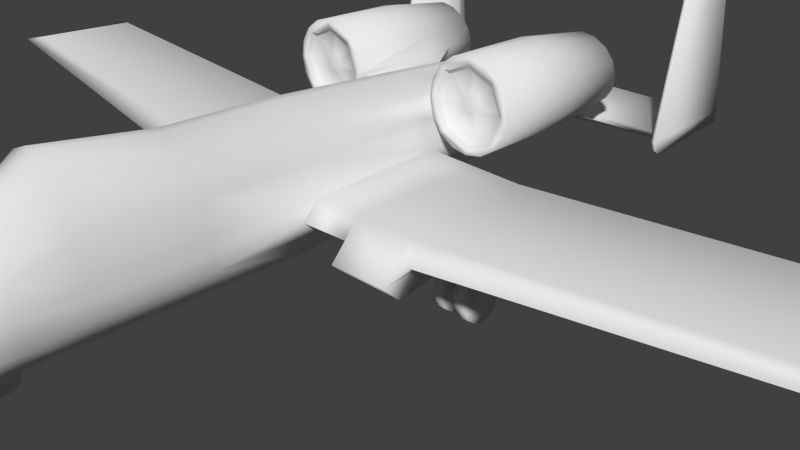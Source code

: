 # Source: pla10ne.blend  (saved by Blender 2.70.0; exported with 4.5.12 LTS)
import bpy
from mathutils import Matrix  # noqa: F401  (used for matrix-valued properties, if any)

bpy.ops.wm.read_factory_settings(use_empty=True)
scene = bpy.context.scene
scene.name = 'Scene'

# ---- collections
col_collection_1 = bpy.data.collections.new('Collection 1'); scene.collection.children.link(col_collection_1)

# ---- world
world_world = bpy.data.worlds.new('World'); scene.world = world_world
world_world.color = (0.05088, 0.05088, 0.05088)
world_world.use_sun_shadow = False
world_world.sun_shadow_jitter_overblur = 0.0
world_world.cycles.sampling_method = 'MANUAL'
world_world.cycles.sample_map_resolution = 256

# ---- cameras
cam_camera = bpy.data.cameras.new('Camera')
cam_camera.clip_end = 100.0
cam_camera.lens = 35.0
cam_camera.sensor_width = 32.0
cam_camera.sensor_height = 18.0
cam_camera.ortho_scale = 7.314
cam_camera.dof.focus_distance = 0.0
cam_camera.dof.aperture_fstop = 128.0

# ---- meshes
me_cylinder_001 = bpy.data.meshes.new('Cylinder.001')
me_cylinder_001.from_pydata([(0.9849, 0.2646, -0.2646), (1.102, 0.03815, 0.001855), (1.14, 0.214, -0.2646), (1.102, -0.03815, 0.001855), (1.237, 0.08176, -0.2646), (1.057, -0.09988, 0.001855), (1.237, -0.08176, -0.2646), (0.8675, -0.03815, 0.001855), (1.14, -0.214, -0.2646), (0.9849, 0.1235, 0.001855), (0.9849, -0.2646, -0.2646), (0.8675, 0.03815, 0.001855), (0.8294, -0.214, -0.2646), (0.9124, 0.09988, 0.001855), (0.7333, -0.08176, -0.2646), (1.057, 0.09988, 0.001855), (0.7333, 0.08176, -0.2646), (0.9849, -0.1235, 0.001855), (0.8294, 0.214, -0.2646), (0.9124, -0.09988, 0.001855), (0.9849, 0.2646, -0.08819), (0.9124, 0.09988, -0.08819), (0.8675, 0.03815, -0.08819), (1.14, 0.214, -0.08819), (0.8675, -0.03815, -0.08819), (1.237, 0.08176, -0.08819), (0.9124, -0.09988, -0.08819), (1.237, -0.08176, -0.08819), (0.9849, -0.1235, -0.08819), (1.14, -0.214, -0.08819), (1.057, 0.09988, -0.08819), (0.9849, -0.2646, -0.08819), (0.9849, 0.1235, -0.08819), (0.8294, -0.214, -0.08819), (1.057, -0.09988, -0.08819), (0.7333, -0.08176, -0.08819), (1.102, -0.03815, -0.08819), (0.7333, 0.08176, -0.08819), (1.102, 0.03815, -0.08819), (0.8294, 0.214, -0.08819), (0.9849, 0.1235, -0.04317), (1.102, -0.03815, -0.04317), (1.057, 0.09988, -0.04317), (0.8675, 0.03815, -0.04317), (0.8675, -0.03815, -0.04317), (1.057, -0.09988, -0.04317), (0.9124, 0.09988, -0.04317), (1.102, 0.03815, -0.04317), (0.9124, -0.09988, -0.04317), (0.9849, -0.1235, -0.04317), (-0.1473, -0.03815, 0.001855), (-0.1473, 0.03815, 0.001855), (-0.1025, 0.09988, 0.001855), (-0.1025, -0.09988, 0.001855), (-0.1473, 0.03815, -0.04317), (-0.1473, -0.03815, -0.04317), (-0.1025, 0.09988, -0.04317), (-0.1025, -0.09988, -0.04317)], [], [(41, 47, 1, 3), (40, 46, 13, 9), (48, 49, 17, 19), (45, 41, 3, 5), (46, 43, 54, 56), (49, 45, 5, 17), (47, 42, 15, 1), (43, 44, 55, 54), (42, 40, 9, 15), (44, 48, 57, 55), (0, 2, 4, 6, 8, 10, 12, 14, 16, 18), (0, 20, 23, 2), (25, 23, 30, 38), (2, 23, 25, 4), (27, 25, 38, 36), (4, 25, 27, 6), (29, 27, 36, 34), (6, 27, 29, 8), (31, 29, 34, 28), (8, 29, 31, 10), (33, 31, 28, 26), (10, 31, 33, 12), (39, 37, 22, 21), (12, 33, 35, 14), (37, 35, 24, 22), (14, 35, 37, 16), (35, 33, 26, 24), (18, 39, 20, 0), (23, 20, 32, 30), (16, 37, 39, 18), (20, 39, 21, 32), (36, 38, 47, 41), (32, 21, 46, 40), (26, 28, 49, 48), (34, 36, 41, 45), (21, 22, 43, 46), (28, 34, 45, 49), (38, 30, 42, 47), (22, 24, 44, 43), (30, 32, 40, 42), (24, 26, 48, 44), (56, 54, 51, 52), (54, 55, 50, 51), (55, 57, 53, 50), (13, 46, 56, 52), (11, 13, 52, 51), (7, 11, 51, 50), (48, 19, 53, 57), (19, 7, 50, 53)])
me_cylinder_001.polygons.foreach_set('use_smooth', [True] * 49)
me_cylinder_001.use_remesh_preserve_volume = False
me_cylinder_001.use_remesh_preserve_attributes = False
me_cylinder_001.use_mirror_vertex_groups = False
me_cylinder_001.update()
me_cylinder_004 = bpy.data.meshes.new('Cylinder.004')
me_cylinder_004.from_pydata([(-0.04507, 0.1174, -0.6879), (-0.04507, 0.09496, -0.7569), (-0.04507, 0.03627, -0.7996), (-0.04507, -0.03627, -0.7996), (-0.04507, -0.09496, -0.7569), (-0.08896, -0.1174, -0.6879), (-0.04507, -0.1174, -0.6879), (-0.08896, -0.09496, -0.6189), (-0.04507, -0.09496, -0.6189), (-0.04507, -0.03627, -0.5763), (-0.04507, 0.03627, -0.5763), (-0.08896, 0.1174, -0.6879), (-0.04507, 0.09496, -0.6189), (-0.08896, 0.09496, -0.6189), (-0.04507, 0.1934, -0.6879), (-0.06336, 0.09496, -0.6189), (-0.06336, 0.1174, -0.6879), (-0.04507, 0.1564, -0.8016), (-0.06336, 0.03627, -0.5763), (-0.04507, 0.05975, -0.8718), (-0.06336, -0.03627, -0.5763), (-0.04507, -0.05975, -0.8718), (-0.06336, -0.09496, -0.6189), (-0.04507, -0.1564, -0.8016), (-0.06336, -0.1174, -0.6879), (-0.04507, -0.1934, -0.6879), (-0.06336, -0.09496, -0.7569), (-0.04507, -0.1564, -0.5743), (-0.06336, -0.03627, -0.7996), (-0.04507, -0.05975, -0.504), (-0.06336, 0.03627, -0.7996), (-0.04507, 0.05975, -0.504), (-0.06336, 0.09496, -0.7569), (-0.04507, 0.1564, -0.5743), (1.68e-05, 0.2104, -0.6879), (1.68e-05, 0.1702, -0.8116), (1.68e-05, 0.06501, -0.888), (1.68e-05, -0.06501, -0.888), (1.68e-05, -0.1702, -0.8116), (1.68e-05, -0.2104, -0.6879), (1.68e-05, -0.1702, -0.5643), (1.68e-05, -0.06501, -0.4878), (1.68e-05, 0.06501, -0.4878), (1.68e-05, 0.1702, -0.5643), (-0.08896, -0.09496, -0.4836), (-0.08896, -0.03627, -0.441), (-0.08896, 0.03627, -0.441), (-0.08896, 0.09496, -0.4836), (-0.06336, 0.09496, -0.4836), (-0.06336, 0.03627, -0.441), (-0.06336, -0.03627, -0.441), (-0.06336, -0.09496, -0.4836), (0.0001129, 0.09496, -0.4836), (0.0001129, 0.04464, -0.435), (0.0001129, -0.04464, -0.435), (0.0001129, -0.09496, -0.4836), (-0.03162, 0.03627, -0.441), (-0.03162, -0.03627, -0.441), (-0.03162, -0.09496, -0.4836), (-0.03162, 0.09496, -0.4836), (0.0001129, 0.03627, 0.01884), (0.0001129, -0.03627, 0.01884), (-0.03162, 0.03627, 0.01884), (-0.03162, -0.03627, 0.01884)], [], [(56, 57, 63, 62), (11, 16, 32), (15, 16, 11, 13), (5, 7, 13, 11), (24, 22, 7, 5), (49, 50, 57, 56), (12, 0, 16, 15), (0, 14, 17, 1), (1, 2, 30, 32), (1, 17, 19, 2), (3, 4, 26, 28), (2, 19, 21, 3), (2, 3, 28, 30), (3, 21, 23, 4), (4, 6, 24, 26), (4, 23, 25, 6), (6, 8, 22, 24), (6, 25, 27, 8), (8, 9, 20, 22), (8, 27, 29, 9), (9, 10, 18, 20), (9, 29, 31, 10), (10, 12, 15, 18), (12, 33, 14, 0), (0, 1, 32, 16), (10, 31, 33, 12), (24, 5, 26), (14, 34, 35, 17), (17, 35, 36, 19), (19, 36, 37, 21), (21, 37, 38, 23), (23, 38, 39, 25), (25, 39, 40, 27), (27, 40, 41, 29), (29, 41, 42, 31), (33, 43, 34, 14), (31, 42, 43, 33), (32, 26, 5, 11), (28, 26, 32, 30), (51, 50, 45, 44), (50, 49, 46, 45), (49, 48, 47, 46), (50, 51, 58, 57), (47, 13, 7, 44), (7, 22, 51, 44), (15, 13, 47, 48), (48, 51, 22, 20, 18, 15), (52, 53, 54, 55), (57, 58, 55, 54), (59, 56, 53, 52), (58, 59, 52, 55), (47, 44, 45, 46), (48, 49, 56, 59), (51, 48, 59, 58), (62, 63, 61, 60), (57, 54, 61, 63), (54, 53, 60, 61), (53, 56, 62, 60)])
me_cylinder_004.polygons.foreach_set('use_smooth', [True] * 58)
_uv = me_cylinder_004.uv_layers.new(name='UVMap')
_uv.uv.foreach_set('vector', [0.295, 0.712, 0.295, 0.712, 0.295, 0.712, 0.295, 0.712, 0.295, 0.712, 0.295, 0.712, 0.295, 0.712, 0.295, 0.712, 0.295, 0.712, 0.295, 0.712, 0.295, 0.712, 0.295, 0.712, 0.295, 0.712, 0.295, 0.712, 0.295, 0.712, 0.295, 0.712, 0.295, 0.712, 0.295, 0.712, 0.295, 0.712, 0.295, 0.712, 0.295, 0.712, 0.295, 0.712, 0.295, 0.712, 0.295, 0.712, 0.295, 0.712, 0.295, 0.712, 0.295, 0.712, 0.2882, 0.6836, 0.2938, 0.7007, 0.2655, 0.7007, 0.2711, 0.6836, 0.295, 0.712, 0.295, 0.712, 0.295, 0.712, 0.295, 0.712, 0.2882, 0.6836, 0.2938, 0.7007, 0.2655, 0.7007, 0.2711, 0.6836, 0.295, 0.712, 0.295, 0.712, 0.295, 0.712, 0.295, 0.712, 0.2882, 0.6836, 0.2938, 0.7007, 0.2655, 0.7007, 0.2711, 0.6836, 0.295, 0.712, 0.295, 0.712, 0.295, 0.712, 0.295, 0.712, 0.2882, 0.6836, 0.2938, 0.7007, 0.2655, 0.7007, 0.2711, 0.6836, 0.295, 0.712, 0.295, 0.712, 0.295, 0.712, 0.295, 0.712, 0.2882, 0.6836, 0.2938, 0.7007, 0.2655, 0.7007, 0.2711, 0.6836, 0.295, 0.712, 0.295, 0.712, 0.295, 0.712, 0.295, 0.712, 0.2882, 0.6836, 0.2938, 0.7007, 0.2655, 0.7007, 0.2711, 0.6836, 0.295, 0.712, 0.295, 0.712, 0.295, 0.712, 0.295, 0.712, 0.2882, 0.6836, 0.2938, 0.7007, 0.2655, 0.7007, 0.2711, 0.6836, 0.295, 0.712, 0.295, 0.712, 0.295, 0.712, 0.295, 0.712, 0.2882, 0.6836, 0.2938, 0.7007, 0.2655, 0.7007, 0.2711, 0.6836, 0.295, 0.712, 0.295, 0.712, 0.295, 0.712, 0.295, 0.712, 0.2882, 0.6836, 0.2938, 0.7007, 0.2655, 0.7007, 0.2711, 0.6836, 0.295, 0.712, 0.295, 0.712, 0.295, 0.712, 0.295, 0.712, 0.2882, 0.6836, 0.2938, 0.7007, 0.2655, 0.7007, 0.2711, 0.6836, 0.295, 0.712, 0.295, 0.712, 0.295, 0.712, 0.2938, 0.7007, 0.295, 0.712, 0.2643, 0.712, 0.2655, 0.7007, 0.2938, 0.7007, 0.295, 0.712, 0.2643, 0.712, 0.2655, 0.7007, 0.2938, 0.7007, 0.295, 0.712, 0.2643, 0.712, 0.2655, 0.7007, 0.2938, 0.7007, 0.295, 0.712, 0.2643, 0.712, 0.2655, 0.7007, 0.2938, 0.7007, 0.295, 0.712, 0.2643, 0.712, 0.2655, 0.7007, 0.2938, 0.7007, 0.295, 0.712, 0.2643, 0.712, 0.2655, 0.7007, 0.2938, 0.7007, 0.295, 0.712, 0.2643, 0.712, 0.2655, 0.7007, 0.2938, 0.7007, 0.295, 0.712, 0.2643, 0.712, 0.2655, 0.7007, 0.2938, 0.7007, 0.295, 0.712, 0.2643, 0.712, 0.2655, 0.7007, 0.2938, 0.7007, 0.295, 0.712, 0.2643, 0.712, 0.2655, 0.7007, 0.295, 0.712, 0.295, 0.712, 0.295, 0.712, 0.295, 0.712, 0.295, 0.712, 0.295, 0.712, 0.295, 0.712, 0.295, 0.712, 0.295, 0.712, 0.295, 0.712, 0.295, 0.712, 0.295, 0.712, 0.295, 0.712, 0.295, 0.712, 0.295, 0.712, 0.295, 0.712, 0.295, 0.712, 0.295, 0.712, 0.295, 0.712, 0.295, 0.712, 0.295, 0.712, 0.295, 0.712, 0.295, 0.712, 0.295, 0.712, 0.295, 0.712, 0.295, 0.712, 0.295, 0.712, 0.295, 0.712, 0.295, 0.712, 0.295, 0.712, 0.295, 0.712, 0.295, 0.712, 0.295, 0.712, 0.295, 0.712, 0.295, 0.712, 0.295, 0.712, 0.295, 0.712, 0.295, 0.712, 0.295, 0.712, 0.295, 0.712, 0.295, 0.712, 0.295, 0.712, 0.295, 0.712, 0.295, 0.712, 0.295, 0.712, 0.295, 0.712, 0.295, 0.712, 0.295, 0.712, 0.295, 0.712, 0.295, 0.712, 0.295, 0.712, 0.295, 0.712, 0.295, 0.712, 0.295, 0.712, 0.295, 0.712, 0.295, 0.712, 0.295, 0.712, 0.295, 0.712, 0.295, 0.712, 0.295, 0.712, 0.295, 0.712, 0.295, 0.712, 0.295, 0.712, 0.295, 0.712, 0.295, 0.712, 0.295, 0.712, 0.295, 0.712, 0.295, 0.712, 0.295, 0.712, 0.295, 0.712, 0.295, 0.712, 0.295, 0.712, 0.295, 0.712, 0.295, 0.712, 0.295, 0.712, 0.295, 0.712, 0.295, 0.712, 0.295, 0.712, 0.295, 0.712, 0.295, 0.712, 0.295, 0.712, 0.295, 0.712, 0.295, 0.712, 0.295, 0.712, 0.295, 0.712, 0.295, 0.712])
me_cylinder_004.use_remesh_preserve_volume = False
me_cylinder_004.use_remesh_preserve_attributes = False
me_cylinder_004.use_mirror_vertex_groups = False
me_cylinder_004.update()
me_cylinder_002 = bpy.data.meshes.new('Cylinder.002')
me_cylinder_002.from_pydata([(0.0, 1.0, -1.0), (0.0, 1.0, 1.0), (0.5878, 0.809, -1.0), (0.5878, 0.809, 1.0), (0.9511, 0.309, -1.0), (0.9511, 0.309, 1.0), (0.9511, -0.309, -1.0), (0.9511, -0.309, 1.0), (0.5878, -0.809, -1.0), (0.5878, -0.809, 1.0), (-8.742e-08, -1.0, -1.0), (-8.742e-08, -1.0, 1.0), (-0.5878, -0.809, -1.0), (-0.5878, -0.809, 1.0), (-0.9511, -0.309, -1.0), (-0.9511, -0.309, 1.0), (-0.9511, 0.309, -1.0), (-0.9511, 0.309, 1.0), (-0.5878, 0.809, -1.0), (-0.5878, 0.809, 1.0)], [], [(0, 1, 3, 2), (2, 3, 5, 4), (4, 5, 7, 6), (6, 7, 9, 8), (8, 9, 11, 10), (10, 11, 13, 12), (12, 13, 15, 14), (14, 15, 17, 16), (3, 1, 19, 17, 15, 13, 11, 9, 7, 5), (18, 19, 1, 0), (16, 17, 19, 18)])
me_cylinder_002.polygons.foreach_set('use_smooth', [True] * 11)
_uv = me_cylinder_002.uv_layers.new(name='UVMap')
_uv.uv.foreach_set('vector', [0.4852, 0.4984, 0.4852, 0.5953, 0.4553, 0.5953, 0.4553, 0.4984, 0.4852, 0.4984, 0.4852, 0.5953, 0.4553, 0.5953, 0.4553, 0.4984, 0.4852, 0.4984, 0.4852, 0.5953, 0.4553, 0.5953, 0.4553, 0.4984, 0.4852, 0.4984, 0.4852, 0.5953, 0.4553, 0.5953, 0.4553, 0.4984, 0.4852, 0.4984, 0.4852, 0.5953, 0.4553, 0.5953, 0.4553, 0.4984, 0.4852, 0.4984, 0.4852, 0.5953, 0.4553, 0.5953, 0.4553, 0.4984, 0.4852, 0.4984, 0.4852, 0.5953, 0.4553, 0.5953, 0.4553, 0.4984, 0.4852, 0.4984, 0.4852, 0.5953, 0.4553, 0.5953, 0.4553, 0.4984, 0.3108, 0.7434, 0.3158, 0.7587, 0.3108, 0.7739, 0.2979, 0.7833, 0.2819, 0.7833, 0.2689, 0.7739, 0.264, 0.7587, 0.2689, 0.7434, 0.2819, 0.734, 0.2979, 0.734, 0.4852, 0.4984, 0.4852, 0.5953, 0.4553, 0.5953, 0.4553, 0.4984, 0.4852, 0.4984, 0.4852, 0.5953, 0.4553, 0.5953, 0.4553, 0.4984])
me_cylinder_002.use_remesh_preserve_volume = False
me_cylinder_002.use_remesh_preserve_attributes = False
me_cylinder_002.use_mirror_vertex_groups = False
me_cylinder_002.update()
me_cylinder = bpy.data.meshes.new('Cylinder')
me_cylinder.from_pydata([(0.08285, 2.077, -3.936), (0.2675, 1.953, -3.936), (0.424, 1.789, -3.936), (0.4002, 1.522, -3.936), (0.374, 1.412, -3.936), (0.3073, 1.314, -3.936), (0.1828, 1.21, -3.936), (0.4623, 1.44, -2.784), (0.4496, 1.343, -2.857), (0.2976, 2.002, -2.857), (0.4672, 1.804, -2.857), (0.0001647, 0.8809, -1.436), (0.08285, 2.399, 1.377), (0.4073, 2.183, 1.377), (0.624, 1.858, 1.377), (0.7002, 1.475, 1.377), (0.724, 1.093, 1.377), (0.5073, 0.7684, 1.377), (0.1828, 0.5516, 1.377), (0.4649, 1.512, -2.857), (0.3504, 1.196, -2.857), (0.5501, 1.499, -1.436), (0.08285, 2.399, 2.704), (0.4073, 2.183, 2.704), (0.624, 1.858, 2.704), (0.7002, 1.475, 2.704), (0.724, 1.093, 2.704), (0.5073, 0.7684, 2.704), (0.1828, 0.5516, 2.704), (0.1828, 1.068, -2.857), (0.4072, 1.041, -1.436), (0.02786, 1.934, -4.367), (0.1365, 1.891, -4.367), (0.1756, 1.819, -4.367), (0.2011, 1.73, -4.367), (0.1924, 1.67, -4.367), (0.17, 1.611, -4.367), (0.06135, 1.538, -4.367), (0.549, 1.253, -1.436), (0.0001664, 2.147, -2.857), (0.3374, 2.068, -1.436), (0.08285, 2.238, -1.436), (0.0001655, 1.74, -4.484), (0.1828, 0.8809, -1.436), (0.08285, 2.303, -0.4359), (0.000165, 1.068, -2.857), (0.08285, 2.147, -2.857), (0.0001664, 2.238, -1.436), (0.1828, 0.7492, -0.4359), (0.4473, 0.9322, -0.4359), (0.6102, 1.489, -0.4359), (0.5548, 1.834, -0.667), (0.3589, 2.103, -0.667), (0.619, 1.272, -0.3942), (6.335, 1.919, 1.245), (6.367, 1.768, 1.245), (6.213, 1.924, -0.1303), (6.225, 1.806, -0.1303), (6.632, 1.86, 1.399), (0.7121, 1.284, 2.704), (0.524, 1.823, -1.436), (0.5563, 1.372, -1.437), (0.1967, 1.7, -4.367), (6.496, 1.882, -0.2299), (0.3871, 1.467, -3.98), (0.7121, 1.251, 1.595), (0.6146, 1.339, -0.5765), (2.021, 1.243, -0.3595), (2.011, 1.498, -0.3595), (2.135, 1.162, 1.344), (2.174, 1.486, 1.344), (2.085, 1.375, -0.4898), (2.257, 1.303, 1.546), (1.32, 1.216, -0.3977), (1.429, 1.127, 1.361), (1.35, 1.357, -0.5332), (1.399, 1.277, 1.57), (1.311, 1.494, -0.3977), (1.351, 1.481, 1.361), (0.0001652, 1.21, -3.936), (0.0001667, 2.303, -0.4359), (0.0001659, 1.934, -4.367), (0.0001669, 2.399, 2.704), (0.0001669, 2.399, 1.377), (0.0001664, 2.077, -3.936), (0.0001643, 0.5516, 1.377), (0.0001643, 0.5516, 2.704), (0.0001655, 1.538, -4.367), (0.0001645, 0.7492, -0.4359), (1.2, 2.755, -0.3896), (1.2, 2.755, -1.549), (0.9783, 2.711, -0.3896), (0.9783, 2.711, -1.549), (0.7903, 2.585, -0.3896), (0.7903, 2.585, -1.549), (0.6646, 2.397, -0.3896), (0.6646, 2.397, -1.549), (0.6205, 2.175, -0.3896), (0.6205, 2.175, -1.549), (0.6646, 1.954, -0.3896), (0.6646, 1.954, -1.549), (0.7903, 1.766, -0.3896), (0.7903, 1.766, -1.549), (0.9783, 1.64, -0.3896), (0.9783, 1.64, -1.549), (1.2, 1.596, -0.3896), (1.2, 1.596, -1.549), (1.422, 1.64, -0.3896), (1.422, 1.64, -1.549), (1.61, 1.766, -0.3896), (1.61, 1.766, -1.549), (1.736, 1.954, -0.3896), (1.736, 1.954, -1.549), (1.78, 2.175, -0.3896), (1.78, 2.175, -1.549), (1.736, 2.397, -0.3896), (1.736, 2.397, -1.549), (1.61, 2.585, -0.3896), (1.61, 2.585, -1.549), (1.422, 2.711, -0.3896), (1.422, 2.711, -1.549), (0.7117, 1.974, -2.064), (0.6205, 2.175, -0.4532), (0.6714, 2.175, -2.049), (0.6646, 1.954, -0.4532), (1.2, 2.671, -0.3896), (0.8499, 2.526, -0.3896), (0.7048, 2.175, -0.3896), (0.8499, 1.825, -0.3896), (1.2, 1.68, -0.3896), (1.55, 1.825, -0.3896), (1.696, 2.175, -0.3896), (1.55, 2.526, -0.3896), (1.2, 2.649, -0.4758), (0.8652, 2.51, -0.4758), (0.7264, 2.175, -0.4757), (0.8652, 1.84, -0.4757), (1.2, 1.702, -0.4757), (1.535, 1.84, -0.4757), (1.674, 2.175, -0.4757), (1.535, 2.51, -0.4758), (1.2, 2.294, -0.4757), (1.116, 2.259, -0.4757), (1.081, 2.175, -0.4757), (1.116, 2.092, -0.4757), (1.2, 2.057, -0.4757), (1.284, 2.092, -0.4757), (1.319, 2.175, -0.4757), (1.284, 2.259, -0.4757), (1.2, 2.175, -0.3856), (1.2, 2.647, -2.472), (1.017, 2.611, -2.477), (0.8624, 2.509, -2.494), (0.7588, 2.356, -2.519), (0.7224, 2.175, -2.549), (0.7588, 1.995, -2.579), (0.8624, 1.842, -2.604), (1.017, 1.74, -2.62), (1.2, 1.704, -2.626), (1.383, 1.74, -2.62), (1.538, 1.842, -2.604), (1.642, 1.995, -2.579), (1.678, 2.175, -2.549), (1.642, 2.356, -2.519), (1.538, 2.509, -2.494), (1.383, 2.611, -2.477), (1.2, 2.589, -2.481), (0.9039, 2.468, -2.501), (0.7811, 2.175, -2.549), (0.9039, 1.883, -2.597), (1.2, 1.762, -2.617), (1.496, 1.883, -2.597), (1.619, 2.175, -2.549), (1.496, 2.468, -2.501), (1.2, 2.551, -2.25), (0.9039, 2.43, -2.27), (0.7811, 2.138, -2.318), (0.9039, 1.845, -2.366), (1.2, 1.724, -2.386), (1.496, 1.845, -2.366), (1.619, 2.138, -2.318), (1.496, 2.43, -2.27), (1.2, 2.37, -2.28), (1.033, 2.302, -2.291), (0.9642, 2.138, -2.318), (1.033, 1.973, -2.345), (1.2, 1.905, -2.356), (1.367, 1.973, -2.345), (1.436, 2.138, -2.318), (1.367, 2.302, -2.291), (1.2, 2.426, -2.621), (1.033, 2.358, -2.632), (0.9642, 2.194, -2.659), (1.033, 2.029, -2.686), (1.2, 1.961, -2.697), (1.367, 2.029, -2.686), (1.436, 2.194, -2.659), (1.367, 2.358, -2.632), (1.2, 2.38, -2.628), (1.067, 2.325, -2.637), (1.011, 2.194, -2.659), (1.067, 2.062, -2.68), (1.2, 2.007, -2.689), (1.334, 2.062, -2.68), (1.389, 2.194, -2.659), (1.334, 2.325, -2.637), (1.2, 2.341, -2.393), (1.067, 2.287, -2.402), (1.011, 2.155, -2.424), (1.067, 2.023, -2.445), (1.2, 1.969, -2.454), (1.334, 2.023, -2.445), (1.389, 2.155, -2.424), (1.334, 2.287, -2.402), (2.216, 1.443, -3.936), (2.216, 1.467, -3.975), (2.216, 1.458, -2.857), (2.216, 1.429, -2.806), (2.216, 1.397, -2.857), (2.216, 1.491, -3.936), (2.216, 1.326, -4.132), (2.216, 1.472, -4.116), (2.216, 3.659, -3.101), (2.216, 1.425, -2.663), (2.216, 1.23, -2.772), (2.216, 3.661, -3.837), (2.264, 1.326, -4.132), (2.264, 1.472, -4.116), (2.264, 3.659, -3.101), (2.264, 1.425, -2.663), (2.264, 1.23, -2.772), (2.264, 3.661, -3.837), (2.264, 1.305, -2.694), (2.216, 1.305, -2.694), (0.08285, 2.562, 3.979), (0.4073, 2.442, 3.979), (0.624, 1.858, 3.979), (0.7002, 1.475, 3.979), (0.724, 1.093, 3.979), (0.5073, 0.7684, 3.979), (0.1828, 0.5516, 3.979), (0.7121, 1.284, 3.979), (0.0001688, 2.562, 3.979), (0.0001659, 0.5516, 3.979), (0.0001659, 0.5516, 4.644), (0.0001683, 2.121, 4.644), (0.7121, 1.284, 4.644), (0.1828, 0.5516, 4.644), (0.5073, 0.7684, 4.644), (0.6854, 1.017, 4.639), (0.7002, 1.37, 4.644), (0.624, 1.641, 4.644), (0.4073, 1.904, 4.644), (0.08285, 2.121, 4.644), (0.0001659, 0.5516, 5.42), (0.0001678, 1.723, 5.42), (0.6454, 0.9735, 5.42), (0.1828, 0.5516, 5.42), (0.5073, 0.7684, 5.42), (0.6063, 0.8925, 5.42), (0.6541, 1.019, 5.42), (0.624, 1.291, 5.42), (0.4073, 1.506, 5.42), (0.08285, 1.723, 5.42), (0.0001664, 0.6885, 6.316), (0.0001669, 1.192, 6.316), (0.2377, 0.8837, 6.316), (0.04944, 0.7121, 6.316), (0.1815, 0.8003, 6.316), (0.2217, 0.8508, 6.316), (0.2412, 0.9024, 6.316), (0.229, 1.013, 6.316), (0.1408, 1.1, 6.316), (0.008744, 1.189, 6.316), (0.0001664, 0.9401, 6.616), (2.109, 1.486, 1.371), (2.192, 1.151, 1.797), (1.452, 1.125, 1.821), (1.405, 1.481, 1.387), (2.135, 0.9536, 1.144), (1.429, 0.9192, 1.161), (2.192, 0.943, 1.597), (1.452, 0.9168, 1.621)], [], [(84, 0, 31, 81), (45, 29, 43, 11), (42, 37, 87), (8, 38, 30, 20), (7, 61, 38, 8), (88, 48, 18, 85), (48, 49, 17, 18), (56, 54, 58, 63), (53, 16, 17, 49), (50, 51, 14, 15), (51, 52, 13, 14), (52, 44, 12, 13), (59, 65, 15, 25), (85, 18, 28, 86), (18, 17, 27, 28), (17, 16, 26, 27), (63, 58, 55, 57), (15, 14, 24, 25), (14, 13, 23, 24), (13, 12, 22, 23), (79, 6, 29, 45), (6, 5, 20, 29), (5, 6, 37, 36), (4, 5, 36, 35), (64, 4, 35, 62), (2, 3, 34, 33), (1, 2, 33, 32), (0, 1, 32, 31), (31, 42, 81), (10, 9, 40, 60), (9, 46, 41, 40), (29, 20, 30, 43), (36, 37, 42), (35, 36, 42), (34, 62, 35, 42), (33, 34, 42), (32, 33, 42), (31, 32, 42), (3, 2, 10, 19), (4, 8, 20, 5), (2, 1, 9, 10), (11, 43, 48, 88), (43, 30, 49, 48), (3, 64, 62, 34), (38, 53, 49, 30), (21, 60, 51, 50), (100, 60, 121), (40, 41, 44, 52), (26, 16, 65, 59), (69, 67, 57, 55), (68, 70, 54, 56), (75, 73, 53, 66), (46, 39, 47, 41), (0, 84, 39, 46), (76, 78, 15, 65), (61, 66, 53, 38), (77, 75, 66, 50), (74, 76, 65, 16), (21, 50, 66, 61), (77, 78, 70, 68), (63, 57, 67, 71), (58, 54, 70, 72), (56, 63, 71, 68), (55, 58, 72, 69), (44, 80, 83, 12), (41, 47, 80, 44), (6, 79, 87, 37), (19, 10, 60, 21), (71, 67, 73, 75), (78, 76, 277, 278), (68, 71, 75, 77), (16, 53, 73, 74), (50, 15, 78, 77), (19, 21, 61, 7), (1, 0, 46, 9), (12, 83, 82, 22), (89, 90, 92, 91), (91, 92, 94, 93), (93, 94, 96, 95), (123, 121, 60, 40), (101, 102, 104, 103), (103, 104, 106, 105), (105, 106, 108, 107), (107, 108, 110, 109), (109, 110, 112, 111), (111, 112, 114, 113), (113, 114, 116, 115), (115, 116, 118, 117), (119, 120, 90, 89), (117, 118, 120, 119), (97, 122, 124, 99), (124, 122, 52, 51), (109, 111, 113, 131, 130), (146, 138, 139, 147), (145, 144, 136, 137), (147, 139, 140, 148), (137, 138, 146, 145), (105, 107, 109, 130, 129), (103, 105, 129, 128, 101), (97, 99, 101, 128, 127), (93, 95, 97, 127, 126), (91, 93, 126, 125, 89), (117, 119, 89, 125, 132), (113, 115, 117, 132, 131), (140, 139, 131, 132), (133, 140, 132, 125), (125, 126, 134, 133), (127, 135, 134, 126), (128, 136, 135, 127), (136, 128, 129, 137), (138, 137, 129, 130), (139, 138, 130, 131), (110, 108, 159, 160), (94, 92, 151, 152), (116, 114, 162, 163), (123, 154, 155, 121), (90, 120, 165, 150), (92, 90, 150, 151), (106, 104, 157, 158), (112, 110, 160, 161), (96, 94, 152, 153), (118, 116, 163, 164), (102, 100, 121, 155, 156), (108, 106, 158, 159), (114, 112, 161, 162), (98, 96, 153, 154, 123), (120, 118, 164, 165), (104, 102, 156, 157), (209, 210, 202, 201), (204, 205, 197, 196), (200, 201, 193, 192), (210, 211, 203, 202), (207, 208, 200, 199), (203, 195, 194, 202), (195, 196, 188, 187), (207, 199, 198, 206), (203, 204, 196, 195), (200, 208, 209, 201), (202, 194, 193, 201), (179, 178, 186, 187), (186, 185, 193, 194), (164, 173, 166, 150, 165), (191, 192, 184, 183), (199, 200, 192, 191), (197, 189, 188, 196), (194, 195, 187, 186), (192, 193, 185, 184), (162, 172, 173, 164, 163), (191, 190, 198, 199), (181, 180, 188, 189), (182, 183, 175, 174), (183, 182, 190, 191), (180, 179, 187, 188), (174, 181, 189, 182), (184, 176, 175, 183), (189, 197, 190, 182), (181, 173, 172, 180), (170, 178, 179, 171), (169, 168, 176, 177), (177, 185, 186, 178), (173, 181, 174, 166), (180, 172, 171, 179), (170, 169, 177, 178), (185, 177, 176, 184), (206, 198, 205, 213), (160, 171, 172, 162, 161), (156, 169, 170, 158, 157), (152, 167, 168, 154, 153), (168, 167, 175, 176), (158, 170, 171, 160, 159), (155, 154, 168, 169, 156), (190, 197, 205, 198), (151, 150, 166, 167, 152), (167, 166, 174, 175), (99, 124, 100, 102, 101), (95, 96, 98, 122, 97), (123, 40, 98), (52, 122, 98, 40), (60, 100, 124, 51), (19, 7, 217, 216), (4, 64, 215, 214), (8, 4, 214, 218), (3, 19, 216, 219), (7, 8, 218, 217), (64, 3, 219, 215), (215, 219, 225, 221), (217, 218, 224, 233, 223), (219, 216, 222, 225), (218, 214, 220, 224), (214, 215, 221, 220), (216, 217, 223, 222), (221, 225, 231, 227), (224, 230, 232, 233), (225, 222, 228, 231), (224, 220, 226, 230), (220, 221, 227, 226), (222, 223, 229, 228), (227, 229, 232, 230, 226), (229, 227, 231, 228), (223, 233, 232, 229), (243, 240, 247, 244), (234, 242, 245, 253), (86, 28, 240, 243), (22, 82, 242, 234), (26, 59, 241, 238), (59, 25, 237, 241), (28, 27, 239, 240), (27, 26, 238, 239), (25, 24, 236, 237), (24, 23, 235, 236), (23, 22, 234, 235), (246, 250, 260, 256), (238, 241, 246, 249), (244, 247, 257, 254), (240, 239, 248, 247), (237, 236, 251, 250), (241, 237, 250, 246), (239, 238, 249, 248), (236, 235, 252, 251), (235, 234, 253, 252), (249, 246, 256, 259), (250, 251, 261, 260), (248, 249, 259, 258), (247, 248, 258, 257), (253, 245, 255, 263), (252, 253, 263, 262), (251, 252, 262, 261), (254, 257, 267, 264), (256, 260, 270, 266), (259, 256, 266, 269), (260, 261, 271, 270), (258, 259, 269, 268), (257, 258, 268, 267), (261, 262, 272, 271), (262, 263, 273, 272), (263, 255, 265, 273), (265, 274, 273), (273, 274, 272), (272, 274, 271), (271, 274, 270), (270, 274, 266), (269, 266, 274), (269, 274, 268), (268, 274, 267), (264, 267, 274), (204, 212, 213, 205), (204, 203, 211, 212), (207, 206, 213, 212, 211, 210, 209, 208), (135, 136, 144, 143), (143, 142, 134, 135), (133, 134, 142, 141), (133, 141, 148, 140), (149, 148, 141), (147, 148, 149), (146, 147, 149), (149, 145, 146), (145, 149, 144), (143, 144, 149), (142, 143, 149), (149, 141, 142), (276, 275, 278, 277), (70, 78, 278, 275), (72, 70, 275, 276), (74, 277, 76), (69, 72, 276), (69, 276, 281, 279), (74, 280, 282, 277), (277, 282, 281, 276), (69, 279, 67), (74, 73, 280), (281, 282, 280, 279), (67, 279, 280, 73)])
me_cylinder.polygons.foreach_set('use_smooth', [True] * 272)
_uv = me_cylinder.uv_layers.new(name='UVMap')
_uv.uv.foreach_set('vector', [0.2051, 0.9245, 0.2122, 0.9245, 0.2075, 0.9613, 0.2051, 0.9613, 0.04455, 0.166, 0.06024, 0.166, 0.06024, 0.2879, 0.04455, 0.2879, 0.04455, 0.02627, 0.0498, 0.03633, 0.04455, 0.03633, 0.08314, 0.166, 0.09167, 0.2879, 0.0795, 0.2879, 0.07462, 0.166, 0.1485, 0.831, 0.1427, 0.716, 0.1325, 0.7159, 0.1403, 0.8372, 0.04455, 0.3738, 0.06024, 0.3738, 0.06024, 0.5295, 0.04455, 0.5295, 0.06024, 0.3738, 0.08294, 0.3738, 0.08809, 0.5295, 0.06024, 0.5295, 0.7244, 0.9474, 0.7343, 0.8346, 0.7587, 0.822, 0.7475, 0.9555, 0.09768, 0.3774, 0.1067, 0.5295, 0.08809, 0.5295, 0.08294, 0.3738, 0.1528, 0.6305, 0.1822, 0.6502, 0.1842, 0.4756, 0.1516, 0.4756, 0.2525, 0.6454, 0.2358, 0.6454, 0.2399, 0.4708, 0.2584, 0.4708, 0.2358, 0.6454, 0.2122, 0.6256, 0.2122, 0.4708, 0.2399, 0.4708, 0.1352, 0.3623, 0.1324, 0.4571, 0.1516, 0.4756, 0.1516, 0.3623, 0.04455, 0.5295, 0.06024, 0.5295, 0.06024, 0.6434, 0.04455, 0.6434, 0.06024, 0.5295, 0.08809, 0.5295, 0.08809, 0.6434, 0.06024, 0.6434, 0.08809, 0.5295, 0.1067, 0.5295, 0.1067, 0.6434, 0.08809, 0.6434, 0.98, 0.02898, 0.9887, 0.1336, 0.9717, 0.1237, 0.9626, 0.03538, 0.1516, 0.4756, 0.1842, 0.4756, 0.1842, 0.3623, 0.1516, 0.3623, 0.2584, 0.4708, 0.2399, 0.4708, 0.2399, 0.3575, 0.2584, 0.3575, 0.2399, 0.4708, 0.2122, 0.4708, 0.2122, 0.3575, 0.2399, 0.3575, 0.04455, 0.07332, 0.06024, 0.07332, 0.06024, 0.166, 0.04455, 0.166, 0.06024, 0.07332, 0.07092, 0.07332, 0.07462, 0.166, 0.06024, 0.166, 0.07092, 0.07332, 0.06024, 0.07332, 0.0498, 0.03633, 0.05913, 0.03633, 0.07665, 0.07332, 0.07092, 0.07332, 0.05913, 0.03633, 0.06105, 0.03633, 0.1509, 0.9331, 0.1462, 0.9294, 0.1682, 0.9662, 0.1707, 0.9662, 0.1783, 0.9294, 0.1555, 0.9294, 0.1733, 0.9662, 0.1809, 0.9662, 0.228, 0.9245, 0.2413, 0.9245, 0.2201, 0.9613, 0.2168, 0.9613, 0.2122, 0.9245, 0.228, 0.9245, 0.2168, 0.9613, 0.2075, 0.9613, 0.2075, 0.9613, 0.2051, 0.9713, 0.2051, 0.9613, 0.245, 0.8323, 0.2305, 0.8323, 0.2339, 0.7111, 0.2499, 0.7111, 0.2305, 0.8323, 0.2122, 0.8323, 0.2122, 0.7111, 0.2339, 0.7111, 0.06024, 0.166, 0.07462, 0.166, 0.0795, 0.2879, 0.06024, 0.2879, 0.05913, 0.03633, 0.0498, 0.03633, 0.04455, 0.02627, 0.06105, 0.03633, 0.05913, 0.03633, 0.04455, 0.02627, 0.1733, 0.9662, 0.1707, 0.9662, 0.1682, 0.9662, 0.1742, 0.9762, 0.1809, 0.9662, 0.1733, 0.9662, 0.1742, 0.9762, 0.2168, 0.9613, 0.2201, 0.9613, 0.2051, 0.9713, 0.2075, 0.9613, 0.2168, 0.9613, 0.2051, 0.9713, 0.1555, 0.9294, 0.1783, 0.9294, 0.1796, 0.8372, 0.1547, 0.8372, 0.07665, 0.07332, 0.08314, 0.166, 0.07462, 0.166, 0.07092, 0.07332, 0.2413, 0.9245, 0.228, 0.9245, 0.2305, 0.8323, 0.245, 0.8323, 0.04455, 0.2879, 0.06024, 0.2879, 0.06024, 0.3738, 0.04455, 0.3738, 0.06024, 0.2879, 0.0795, 0.2879, 0.08294, 0.3738, 0.06024, 0.3738, 0.1555, 0.9294, 0.1509, 0.9331, 0.1707, 0.9662, 0.1733, 0.9662, 0.09167, 0.2879, 0.09768, 0.3774, 0.08294, 0.3738, 0.0795, 0.2879, 0.1536, 0.7159, 0.1813, 0.7159, 0.1822, 0.6502, 0.1528, 0.6305, 0.3741, 0.3306, 0.3835, 0.3457, 0.3329, 0.328, 0.2339, 0.7111, 0.2122, 0.7111, 0.2122, 0.6256, 0.2358, 0.6454, 0.1189, 0.3623, 0.1189, 0.4756, 0.1324, 0.4571, 0.1352, 0.3623, 0.6999, 0.1301, 0.6926, 0.02066, 0.9626, 0.03538, 0.9717, 0.1237, 0.3799, 0.9661, 0.3933, 0.8265, 0.7343, 0.8346, 0.7244, 0.9474, 0.6495, 0.009503, 0.6476, 0.0182, 0.6026, 0.01843, 0.6023, 0.00672, 0.2122, 0.8323, 0.2051, 0.8323, 0.2051, 0.7111, 0.2122, 0.7111, 0.2122, 0.9245, 0.2051, 0.9245, 0.2051, 0.8323, 0.2122, 0.8323, 0.3297, 0.8079, 0.3258, 0.8251, 0.2724, 0.8238, 0.2734, 0.8059, 0.1427, 0.716, 0.1399, 0.6425, 0.1342, 0.6269, 0.1325, 0.7159, 0.3225, 0.9693, 0.3257, 0.9804, 0.2654, 0.9839, 0.265, 0.9724, 0.6546, 0.1311, 0.6527, 0.1446, 0.6085, 0.1462, 0.6093, 0.1322, 0.1536, 0.7159, 0.1528, 0.6305, 0.1399, 0.6425, 0.1427, 0.716, 0.3225, 0.9693, 0.3258, 0.8251, 0.3933, 0.8265, 0.3799, 0.9661, 0.98, 0.02898, 0.9626, 0.03538, 0.6926, 0.02066, 0.6967, 0.01229, 0.7587, 0.822, 0.7343, 0.8346, 0.3933, 0.8265, 0.4001, 0.8099, 0.7244, 0.9474, 0.7475, 0.9555, 0.3859, 0.9768, 0.3799, 0.9661, 0.9717, 0.1237, 0.9887, 0.1336, 0.7078, 0.143, 0.6999, 0.1301, 0.2122, 0.6256, 0.2051, 0.6256, 0.2051, 0.4708, 0.2122, 0.4708, 0.2122, 0.7111, 0.2051, 0.7111, 0.2051, 0.6256, 0.2122, 0.6256, 0.06024, 0.07332, 0.04455, 0.07332, 0.04455, 0.03633, 0.0498, 0.03633, 0.1547, 0.8372, 0.1796, 0.8372, 0.1813, 0.7159, 0.1536, 0.7159, 0.6967, 0.01229, 0.6926, 0.02066, 0.6476, 0.0182, 0.6495, 0.009503, 0.3258, 0.8251, 0.3297, 0.8079, 0.3341, 0.7874, 0.3302, 0.8229, 0.3799, 0.9661, 0.3859, 0.9768, 0.3257, 0.9804, 0.3225, 0.9693, 0.6093, 0.1322, 0.6026, 0.01843, 0.6476, 0.0182, 0.6546, 0.1311, 0.265, 0.9724, 0.2724, 0.8238, 0.3258, 0.8251, 0.3225, 0.9693, 0.1547, 0.8372, 0.1536, 0.7159, 0.1427, 0.716, 0.1485, 0.831, 0.228, 0.9245, 0.2122, 0.9245, 0.2122, 0.8323, 0.2305, 0.8323, 0.2122, 0.4708, 0.2051, 0.4708, 0.2051, 0.3575, 0.2122, 0.3575, 0.9895, 0.4674, 0.8448, 0.4752, 0.8423, 0.4477, 0.9879, 0.4382, 0.9879, 0.4382, 0.8423, 0.4477, 0.8392, 0.42, 0.9858, 0.4088, 0.9858, 0.4088, 0.8392, 0.42, 0.8355, 0.3919, 0.9835, 0.3795, 0.4194, 0.3599, 0.4565, 0.354, 0.4874, 0.4727, 0.4334, 0.4879, 0.9844, 0.7585, 0.8381, 0.7483, 0.8412, 0.7202, 0.9864, 0.7295, 0.9864, 0.7295, 0.8412, 0.7202, 0.8437, 0.6925, 0.9882, 0.7005, 0.9882, 0.7005, 0.8437, 0.6925, 0.8457, 0.665, 0.9897, 0.6715, 0.9897, 0.6715, 0.8457, 0.665, 0.8471, 0.6377, 0.9909, 0.6424, 0.9909, 0.6424, 0.8471, 0.6377, 0.8481, 0.6106, 0.9917, 0.6134, 0.9917, 0.6134, 0.8481, 0.6106, 0.8485, 0.5835, 0.9921, 0.5842, 0.9921, 0.5842, 0.8485, 0.5835, 0.8484, 0.5565, 0.9921, 0.5551, 0.9921, 0.5551, 0.8484, 0.5565, 0.8478, 0.5294, 0.9917, 0.5259, 0.9908, 0.4967, 0.8466, 0.5024, 0.8448, 0.4752, 0.9895, 0.4674, 0.9917, 0.5259, 0.8478, 0.5294, 0.8466, 0.5024, 0.9908, 0.4967, 0.9803, 0.8165, 0.9721, 0.8159, 0.9742, 0.7869, 0.9823, 0.7875, 0.3909, 0.3699, 0.4053, 0.4154, 0.3347, 0.4333, 0.3347, 0.3631, 0.4514, 0.6087, 0.4765, 0.6326, 0.4922, 0.6644, 0.4793, 0.6675, 0.4446, 0.6194, 0.4118, 0.6697, 0.4376, 0.6312, 0.4657, 0.6713, 0.419, 0.6806, 0.399, 0.667, 0.388, 0.674, 0.3493, 0.6465, 0.3905, 0.6205, 0.419, 0.6806, 0.4657, 0.6713, 0.4573, 0.7209, 0.4165, 0.6936, 0.3905, 0.6205, 0.4376, 0.6312, 0.4118, 0.6697, 0.399, 0.667, 0.3863, 0.5961, 0.4198, 0.5968, 0.4514, 0.6087, 0.4446, 0.6194, 0.3884, 0.6085, 0.3546, 0.6077, 0.3863, 0.5961, 0.3884, 0.6085, 0.3384, 0.6377, 0.3282, 0.6297, 0.3083, 0.6984, 0.3122, 0.6616, 0.3282, 0.6297, 0.3384, 0.6377, 0.3221, 0.6967, 0.3463, 0.7646, 0.3209, 0.7347, 0.3083, 0.6984, 0.3221, 0.6967, 0.3546, 0.7528, 0.383, 0.779, 0.3463, 0.7646, 0.3546, 0.7528, 0.419, 0.7652, 0.4221, 0.779, 0.4818, 0.7351, 0.4563, 0.7623, 0.4221, 0.779, 0.419, 0.7652, 0.4701, 0.7281, 0.4922, 0.6644, 0.4934, 0.7004, 0.4818, 0.7351, 0.4701, 0.7281, 0.4793, 0.6675, 0.4573, 0.7209, 0.4657, 0.6713, 0.4793, 0.6675, 0.4701, 0.7281, 0.4152, 0.7505, 0.4573, 0.7209, 0.4701, 0.7281, 0.419, 0.7652, 0.419, 0.7652, 0.3546, 0.7528, 0.3644, 0.739, 0.4152, 0.7505, 0.3221, 0.6967, 0.3369, 0.6952, 0.3644, 0.739, 0.3546, 0.7528, 0.3384, 0.6377, 0.3493, 0.6465, 0.3369, 0.6952, 0.3221, 0.6967, 0.3493, 0.6465, 0.3384, 0.6377, 0.3884, 0.6085, 0.3905, 0.6205, 0.4376, 0.6312, 0.3905, 0.6205, 0.3884, 0.6085, 0.4446, 0.6194, 0.4657, 0.6713, 0.4376, 0.6312, 0.4446, 0.6194, 0.4793, 0.6675, 0.8471, 0.6377, 0.8457, 0.665, 0.7114, 0.6539, 0.7151, 0.6302, 0.8392, 0.42, 0.8423, 0.4477, 0.7252, 0.4624, 0.7197, 0.4387, 0.8484, 0.5565, 0.8485, 0.5835, 0.7233, 0.5828, 0.7269, 0.5589, 0.7646, 0.7896, 0.7018, 0.7739, 0.7034, 0.7499, 0.7686, 0.7634, 0.8448, 0.4752, 0.8466, 0.5024, 0.7299, 0.5107, 0.7286, 0.4865, 0.8423, 0.4477, 0.8448, 0.4752, 0.7286, 0.4865, 0.7252, 0.4624, 0.8437, 0.6925, 0.8412, 0.7202, 0.7062, 0.7017, 0.7085, 0.6778, 0.8481, 0.6106, 0.8471, 0.6377, 0.7151, 0.6302, 0.7192, 0.6065, 0.8355, 0.3919, 0.8392, 0.42, 0.7197, 0.4387, 0.7124, 0.4155, 0.8478, 0.5294, 0.8484, 0.5565, 0.7269, 0.5589, 0.7292, 0.5349, 0.8381, 0.7483, 0.8344, 0.7765, 0.7686, 0.7634, 0.7034, 0.7499, 0.7047, 0.7258, 0.8457, 0.665, 0.8437, 0.6925, 0.7085, 0.6778, 0.7114, 0.6539, 0.8485, 0.5835, 0.8481, 0.6106, 0.7192, 0.6065, 0.7233, 0.5828, 0.8312, 0.3634, 0.8355, 0.3919, 0.7124, 0.4155, 0.7036, 0.3928, 0.7673, 0.3777, 0.8466, 0.5024, 0.8478, 0.5294, 0.7292, 0.5349, 0.7299, 0.5107, 0.8412, 0.7202, 0.8381, 0.7483, 0.7047, 0.7258, 0.7062, 0.7017, 0.5937, 0.1222, 0.5937, 0.1519, 0.5446, 0.1519, 0.5446, 0.1222, 0.8563, 0.8891, 0.8661, 0.9127, 0.8602, 0.9186, 0.848, 0.8891, 0.923, 0.8892, 0.9133, 0.8656, 0.9191, 0.8598, 0.9313, 0.8892, 0.5446, 0.1519, 0.5446, 0.1222, 0.5937, 0.1222, 0.5937, 0.1519, 0.5937, 0.06263, 0.5937, 0.0924, 0.5446, 0.0924, 0.5446, 0.06263, 0.8661, 0.8656, 0.8603, 0.8597, 0.8897, 0.8475, 0.8897, 0.8558, 0.3325, 0.5507, 0.3325, 0.5158, 0.3992, 0.5158, 0.3992, 0.5507, 0.5937, 0.06263, 0.5446, 0.06263, 0.5446, 0.03286, 0.5937, 0.03286, 0.8661, 0.8656, 0.8563, 0.8891, 0.848, 0.8891, 0.8603, 0.8597, 0.5446, 0.0924, 0.5937, 0.0924, 0.5937, 0.1222, 0.5446, 0.1222, 0.8897, 0.8558, 0.8897, 0.8475, 0.9191, 0.8598, 0.9133, 0.8656, 0.8344, 0.8341, 0.8893, 0.8114, 0.8893, 0.8453, 0.8583, 0.8581, 0.3325, 0.5856, 0.3325, 0.5507, 0.3992, 0.5507, 0.3992, 0.5856, 0.8246, 0.9536, 0.8325, 0.9456, 0.8894, 0.9692, 0.8893, 0.9805, 0.8543, 0.9734, 0.3992, 0.4809, 0.3992, 0.5158, 0.3325, 0.5158, 0.3325, 0.4809, 0.9132, 0.9128, 0.923, 0.8892, 0.9313, 0.8892, 0.9191, 0.9186, 0.3325, 0.4809, 0.3992, 0.4809, 0.3992, 0.5158, 0.3325, 0.5158, 0.3325, 0.5856, 0.3325, 0.5507, 0.3992, 0.5507, 0.3992, 0.5856, 0.3992, 0.5158, 0.3992, 0.5507, 0.3325, 0.5507, 0.3325, 0.5158, 0.7978, 0.8887, 0.8091, 0.8887, 0.8325, 0.9456, 0.8246, 0.9536, 0.8047, 0.9238, 0.9191, 0.9186, 0.8896, 0.9308, 0.8896, 0.9225, 0.9132, 0.9128, 0.8342, 0.944, 0.8115, 0.889, 0.8455, 0.889, 0.8583, 0.92, 0.8892, 0.9328, 0.9202, 0.92, 0.9441, 0.9441, 0.8892, 0.9668, 0.3325, 0.4809, 0.3325, 0.446, 0.3992, 0.446, 0.3992, 0.4809, 0.8115, 0.889, 0.8344, 0.8341, 0.8583, 0.8581, 0.8455, 0.889, 0.8892, 0.9668, 0.8342, 0.944, 0.8583, 0.92, 0.8892, 0.9328, 0.933, 0.8891, 0.967, 0.8892, 0.9441, 0.9441, 0.9202, 0.92, 0.3992, 0.4809, 0.3325, 0.4809, 0.3325, 0.446, 0.3992, 0.446, 0.945, 0.1631, 0.945, 0.195, 0.9014, 0.195, 0.9014, 0.1631, 0.8143, 0.195, 0.8143, 0.1631, 0.8579, 0.1631, 0.8579, 0.195, 0.8579, 0.1631, 0.9014, 0.1631, 0.9014, 0.195, 0.8579, 0.195, 0.9443, 0.8342, 0.9202, 0.8582, 0.8893, 0.8453, 0.8893, 0.8114, 0.945, 0.195, 0.945, 0.1631, 0.9886, 0.1631, 0.9886, 0.195, 0.9014, 0.1631, 0.9014, 0.195, 0.8579, 0.195, 0.8579, 0.1631, 0.8143, 0.1631, 0.8579, 0.1631, 0.8579, 0.195, 0.8143, 0.195, 0.9202, 0.8582, 0.9443, 0.8342, 0.967, 0.8892, 0.933, 0.8891, 0.5446, 0.03286, 0.5937, 0.03286, 0.5937, 0.06263, 0.5446, 0.06263, 0.8247, 0.8239, 0.8327, 0.8319, 0.8091, 0.8887, 0.7978, 0.8887, 0.8048, 0.8537, 0.9543, 0.8241, 0.9464, 0.832, 0.8895, 0.8084, 0.8896, 0.7972, 0.9246, 0.8042, 0.9542, 0.9537, 0.9462, 0.9457, 0.9698, 0.8889, 0.9811, 0.8889, 0.9741, 0.924, 0.9014, 0.1631, 0.945, 0.1631, 0.945, 0.195, 0.9014, 0.195, 0.8896, 0.7972, 0.8895, 0.8084, 0.8327, 0.8319, 0.8247, 0.8239, 0.8545, 0.8041, 0.9742, 0.8538, 0.9811, 0.8889, 0.9698, 0.8889, 0.9464, 0.832, 0.9543, 0.8241, 0.8896, 0.9308, 0.8602, 0.9186, 0.8661, 0.9127, 0.8896, 0.9225, 0.9244, 0.9735, 0.8893, 0.9805, 0.8894, 0.9692, 0.9462, 0.9457, 0.9542, 0.9537, 0.945, 0.1631, 0.9886, 0.1631, 0.9886, 0.195, 0.945, 0.195, 0.9823, 0.7875, 0.9742, 0.7869, 0.8344, 0.7765, 0.8381, 0.7483, 0.9844, 0.7585, 0.9835, 0.3795, 0.8355, 0.3919, 0.8312, 0.3634, 0.9727, 0.3509, 0.981, 0.3501, 0.3324, 0.3118, 0.3824, 0.2851, 0.3727, 0.3091, 0.4441, 0.2895, 0.4606, 0.3118, 0.3727, 0.3091, 0.3824, 0.2851, 0.3835, 0.3457, 0.3741, 0.3306, 0.4616, 0.328, 0.4449, 0.3414, 0.293, 0.257, 0.2838, 0.2573, 0.2866, 0.03725, 0.293, 0.03725, 0.4534, 0.1504, 0.4506, 0.1496, 0.4509, 0.03331, 0.4534, 0.03331, 0.522, 0.1456, 0.4534, 0.1504, 0.4534, 0.03331, 0.522, 0.03331, 0.4285, 0.2651, 0.293, 0.257, 0.293, 0.03725, 0.4285, 0.03725, 0.5267, 0.1448, 0.522, 0.1456, 0.522, 0.03331, 0.5253, 0.03331, 0.434, 0.2668, 0.4285, 0.2651, 0.4285, 0.03725, 0.4333, 0.03725, 0.7051, 0.3526, 0.708, 0.3478, 0.973, 0.3358, 0.7057, 0.3698, 0.7005, 0.2098, 0.6965, 0.216, 0.6762, 0.2056, 0.6853, 0.1962, 0.6999, 0.1923, 0.708, 0.3478, 0.704, 0.216, 0.9728, 0.2458, 0.973, 0.3358, 0.6965, 0.216, 0.7022, 0.3478, 0.6879, 0.3717, 0.6762, 0.2056, 0.7022, 0.3478, 0.7051, 0.3526, 0.7057, 0.3698, 0.6879, 0.3717, 0.704, 0.216, 0.7005, 0.2098, 0.6999, 0.1923, 0.9728, 0.2458, 0.302, 0.3017, 0.302, 0.6468, 0.2944, 0.6468, 0.2944, 0.3017, 0.2791, 0.2785, 0.2867, 0.2785, 0.2867, 0.2902, 0.2791, 0.2902, 0.3108, 0.6138, 0.3108, 0.4977, 0.3183, 0.4977, 0.3183, 0.6138, 0.3102, 0.4929, 0.3102, 0.2784, 0.3177, 0.2784, 0.3177, 0.4929, 0.302, 0.2786, 0.302, 0.3017, 0.2944, 0.3017, 0.2944, 0.2786, 0.2791, 0.6614, 0.2791, 0.3092, 0.2867, 0.3092, 0.2867, 0.6614, 0.4657, 0.2019, 0.6443, 0.1961, 0.6404, 0.1813, 0.631, 0.1722, 0.4638, 0.1839, 0.6443, 0.1961, 0.4657, 0.2019, 0.5, 0.4709, 0.5905, 0.4706, 0.2791, 0.3092, 0.2791, 0.2902, 0.2867, 0.2902, 0.2867, 0.3092, 0.04455, 0.7528, 0.06024, 0.7528, 0.06024, 0.8099, 0.04455, 0.8099, 0.2122, 0.2487, 0.2051, 0.2487, 0.2051, 0.1919, 0.2122, 0.1919, 0.04455, 0.6434, 0.06024, 0.6434, 0.06024, 0.7528, 0.04455, 0.7528, 0.2122, 0.3575, 0.2051, 0.3575, 0.2051, 0.2487, 0.2122, 0.2487, 0.1189, 0.3623, 0.1352, 0.3623, 0.1352, 0.2535, 0.1189, 0.2535, 0.1352, 0.3623, 0.1516, 0.3623, 0.1516, 0.2535, 0.1352, 0.2535, 0.06024, 0.6434, 0.08809, 0.6434, 0.08809, 0.7528, 0.06024, 0.7528, 0.08809, 0.6434, 0.1067, 0.6434, 0.1067, 0.7528, 0.08809, 0.7528, 0.1516, 0.3623, 0.1842, 0.3623, 0.1842, 0.2535, 0.1516, 0.2535, 0.2584, 0.3575, 0.2399, 0.3575, 0.2399, 0.2487, 0.2584, 0.2487, 0.2399, 0.3575, 0.2122, 0.3575, 0.2122, 0.2487, 0.2399, 0.2487, 0.1352, 0.1967, 0.1425, 0.1967, 0.1126, 0.1304, 0.1087, 0.1304, 0.1189, 0.2535, 0.1352, 0.2535, 0.1352, 0.1967, 0.1124, 0.1971, 0.04455, 0.8099, 0.06024, 0.8099, 0.06024, 0.8766, 0.04455, 0.8766, 0.06024, 0.7528, 0.08809, 0.7528, 0.08809, 0.8099, 0.06024, 0.8099, 0.1516, 0.2535, 0.1842, 0.2535, 0.1657, 0.1967, 0.1425, 0.1967, 0.1352, 0.2535, 0.1516, 0.2535, 0.1425, 0.1967, 0.1352, 0.1967, 0.08809, 0.7528, 0.1067, 0.7528, 0.1034, 0.8095, 0.08809, 0.8099, 0.2584, 0.2487, 0.2399, 0.2487, 0.2399, 0.1919, 0.2584, 0.1919, 0.2399, 0.2487, 0.2122, 0.2487, 0.2122, 0.1919, 0.2399, 0.1919, 0.1124, 0.1971, 0.1352, 0.1967, 0.1087, 0.1304, 0.1018, 0.1304, 0.1425, 0.1967, 0.1657, 0.1967, 0.1358, 0.1304, 0.1126, 0.1304, 0.08809, 0.8099, 0.1034, 0.8095, 0.09659, 0.8766, 0.08809, 0.8766, 0.06024, 0.8099, 0.08809, 0.8099, 0.08809, 0.8766, 0.06024, 0.8766, 0.2122, 0.1919, 0.2051, 0.1919, 0.2051, 0.1256, 0.2122, 0.1256, 0.2399, 0.1919, 0.2122, 0.1919, 0.2122, 0.1256, 0.2399, 0.1256, 0.2584, 0.1919, 0.2399, 0.1919, 0.2399, 0.1256, 0.2584, 0.1256, 0.04455, 0.8766, 0.06024, 0.8766, 0.04878, 0.9535, 0.04455, 0.9535, 0.1087, 0.1304, 0.1126, 0.1304, 0.1026, 0.05389, 0.101, 0.05389, 0.1018, 0.1304, 0.1087, 0.1304, 0.101, 0.05389, 0.09822, 0.05389, 0.1126, 0.1304, 0.1358, 0.1304, 0.1121, 0.05389, 0.1026, 0.05389, 0.08809, 0.8766, 0.09659, 0.8766, 0.06357, 0.9535, 0.06012, 0.9535, 0.06024, 0.8766, 0.08809, 0.8766, 0.06012, 0.9535, 0.04878, 0.9535, 0.2584, 0.1256, 0.2399, 0.1256, 0.2171, 0.04916, 0.2247, 0.04916, 0.2399, 0.1256, 0.2122, 0.1256, 0.2059, 0.04916, 0.2171, 0.04916, 0.2122, 0.1256, 0.2051, 0.1256, 0.2051, 0.04916, 0.2059, 0.04916, 0.2051, 0.04916, 0.2051, 0.02354, 0.2059, 0.04916, 0.2059, 0.04916, 0.2051, 0.02354, 0.2171, 0.04916, 0.2171, 0.04916, 0.2051, 0.02354, 0.2247, 0.04916, 0.1121, 0.05389, 0.1058, 0.02827, 0.1026, 0.05389, 0.1026, 0.05389, 0.1058, 0.02827, 0.101, 0.05389, 0.09822, 0.05389, 0.101, 0.05389, 0.1058, 0.02827, 0.06357, 0.9535, 0.04455, 0.9792, 0.06012, 0.9535, 0.06012, 0.9535, 0.04455, 0.9792, 0.04878, 0.9535, 0.04455, 0.9535, 0.04878, 0.9535, 0.04455, 0.9792, 0.5937, 0.0924, 0.5446, 0.0924, 0.5446, 0.06263, 0.5937, 0.06263, 0.5937, 0.0924, 0.5937, 0.1222, 0.5446, 0.1222, 0.5446, 0.0924, 0.9112, 0.911, 0.8893, 0.92, 0.8675, 0.9109, 0.8585, 0.8891, 0.8676, 0.8672, 0.8894, 0.8582, 0.9112, 0.8673, 0.9203, 0.8891, 0.3369, 0.6952, 0.3493, 0.6465, 0.388, 0.674, 0.385, 0.6869, 0.385, 0.6869, 0.3921, 0.6983, 0.3644, 0.739, 0.3369, 0.6952, 0.4152, 0.7505, 0.3644, 0.739, 0.3921, 0.6983, 0.4053, 0.7011, 0.4152, 0.7505, 0.4053, 0.7011, 0.4165, 0.6936, 0.4573, 0.7209, 0.4021, 0.6839, 0.4165, 0.6936, 0.4053, 0.7011, 0.419, 0.6806, 0.4165, 0.6936, 0.4021, 0.6839, 0.4118, 0.6697, 0.419, 0.6806, 0.4021, 0.6839, 0.4021, 0.6839, 0.399, 0.667, 0.4118, 0.6697, 0.399, 0.667, 0.4021, 0.6839, 0.388, 0.674, 0.385, 0.6869, 0.388, 0.674, 0.4021, 0.6839, 0.3921, 0.6983, 0.385, 0.6869, 0.4021, 0.6839, 0.4021, 0.6839, 0.4053, 0.7011, 0.3921, 0.6983, 0.3947, 0.7894, 0.3879, 0.8243, 0.3302, 0.8229, 0.3341, 0.7874, 0.3933, 0.8265, 0.3258, 0.8251, 0.3302, 0.8229, 0.3879, 0.8243, 0.4001, 0.8099, 0.3933, 0.8265, 0.3879, 0.8243, 0.3947, 0.7894, 0.6546, 0.1311, 0.6561, 0.1607, 0.6527, 0.1446, 0.6999, 0.1301, 0.7078, 0.143, 0.7036, 0.1591, 0.6999, 0.1301, 0.7036, 0.1591, 0.7036, 0.1463, 0.6999, 0.1172, 0.6546, 0.1311, 0.6546, 0.1183, 0.6561, 0.1479, 0.6561, 0.1607, 0.6561, 0.1607, 0.6561, 0.1479, 0.7036, 0.1463, 0.7036, 0.1591, 0.6999, 0.1301, 0.6999, 0.1172, 0.6926, 0.02066, 0.6546, 0.1311, 0.6476, 0.0182, 0.6546, 0.1183, 0.7036, 0.1463, 0.6561, 0.1479, 0.6546, 0.1183, 0.6999, 0.1172, 0.6926, 0.02066, 0.6999, 0.1172, 0.6546, 0.1183, 0.6476, 0.0182])
me_cylinder.use_remesh_preserve_volume = False
me_cylinder.use_remesh_preserve_attributes = False
me_cylinder.use_mirror_vertex_groups = False
me_cylinder.update()

# ---- objects
ob_right_gear = bpy.data.objects.new('Right Gear', me_cylinder_001)
ob_front_gear = bpy.data.objects.new('Front Gear', me_cylinder_004)
ob_barrel = bpy.data.objects.new('Barrel', me_cylinder_002)
ob_left_gear = bpy.data.objects.new('Left Gear', me_cylinder_001)
ob_body = bpy.data.objects.new('Body', me_cylinder)
ob_camera = bpy.data.objects.new('Camera', cam_camera)

# ---- transforms, parenting, visibility, modifiers, constraints
ob_right_gear.location = (-1.774, -0.2044, 1.242)
ob_right_gear.rotation_euler = (3.669e-08, 1.571, 0.0)
ob_right_gear.scale = (1.0, 1.0, -1.0)
ob_right_gear.lineart.crease_threshold = 0.0
_m = ob_right_gear.modifiers.new('Mirror', 'MIRROR')
_m.use_axis = (False, False, True)
ob_front_gear.location = (-0.3981, -4.565, 0.8783)
ob_front_gear.rotation_euler = (4.768e-07, -0.0, 0.0)
ob_front_gear.lineart.crease_threshold = 0.0
_m = ob_front_gear.modifiers.new('Mirror', 'MIRROR')
ob_barrel.location = (0.09687, -6.075, 0.7241)
ob_barrel.rotation_euler = (1.571, 0.0, 0.0)
ob_barrel.scale = (0.1601, 0.1601, 0.6303)
ob_barrel.lineart.crease_threshold = 0.0
ob_left_gear.location = (1.774, -0.2044, 1.242)
ob_left_gear.rotation_euler = (3.669e-08, 1.571, 0.0)
ob_left_gear.lineart.crease_threshold = 0.0
_m = ob_left_gear.modifiers.new('Mirror', 'MIRROR')
_m.use_axis = (False, False, True)
ob_body.location = (0.0, 0.0, 0.0)
ob_body.rotation_euler = (1.571, 0.0, 0.0)
ob_body.lineart.crease_threshold = 0.0
_m = ob_body.modifiers.new('Mirror', 'MIRROR')
ob_camera.location = (7.481, -6.508, 5.344)
ob_camera.rotation_euler = (1.109, 0.01082, 0.8149)
ob_camera.lock_rotations_4d = False
ob_camera.empty_display_type = 'ARROWS'
ob_camera.color = (0.0, 0.0, 0.0, 0.0)
ob_camera.display_type = 'WIRE'
ob_camera.lineart.crease_threshold = 0.0

# ---- collection membership
col_collection_1.objects.link(ob_right_gear)
col_collection_1.objects.link(ob_front_gear)
col_collection_1.objects.link(ob_barrel)
col_collection_1.objects.link(ob_left_gear)
col_collection_1.objects.link(ob_body)
col_collection_1.objects.link(ob_camera)

# ---- scene / render settings (as saved in the file)
scene.camera = ob_camera
scene.frame_start = 1; scene.frame_end = 250; scene.frame_set(1)
scene.render.engine = 'BLENDER_EEVEE_NEXT'
scene.render.resolution_percentage = 50
scene.render.dither_intensity = 0.0
scene.cycles.use_denoising = False
scene.cycles.samples = 10
scene.cycles.sampling_pattern = 'TABULATED_SOBOL'
scene.cycles.light_sampling_threshold = 0.0
scene.cycles.use_adaptive_sampling = False
scene.cycles.use_light_tree = False
scene.cycles.blur_glossy = 0.0
scene.cycles.volume_bounces = 1
scene.cycles.pixel_filter_type = 'GAUSSIAN'
scene.cycles.sample_clamp_indirect = 0.0
scene.view_settings.view_transform = 'Standard'
bpy.context.view_layer.update()

# ---- added for rendering (the .blend has no usable light): sun
light_auto_sun = bpy.data.lights.new('AutoSun', 'SUN')
light_auto_sun.energy = 3.0
light_auto_sun.angle = 0.0523599
ob_auto_sun = bpy.data.objects.new('AutoSun', light_auto_sun)
scene.collection.objects.link(ob_auto_sun)
ob_auto_sun.rotation_euler = (0.872665, 0.174533, 0.523599)
bpy.context.view_layer.update()
